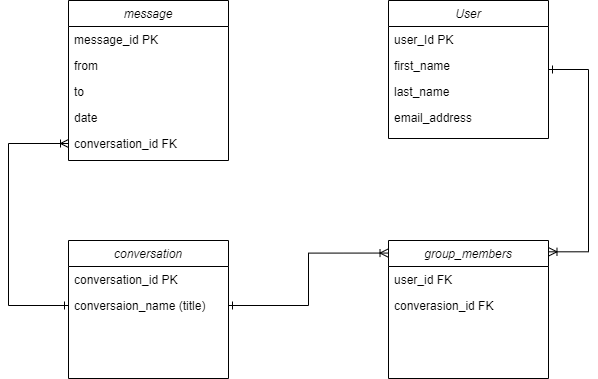

The diagram above was exported from draw.io. Its source (the exported page's mxGraphModel, read from the mxfile embedded in the PNG):
<mxGraphModel dx="1204" dy="606" grid="1" gridSize="10" guides="1" tooltips="1" connect="1" arrows="1" fold="1" page="1" pageScale="1" pageWidth="800" pageHeight="600" math="0" shadow="0">
  <root>
    <mxCell id="WIyWlLk6GJQsqaUBKTNV-0" />
    <mxCell id="WIyWlLk6GJQsqaUBKTNV-1" parent="WIyWlLk6GJQsqaUBKTNV-0" />
    <mxCell id="n6f9xcshzzeqJdiPtbaM-142" style="edgeStyle=orthogonalEdgeStyle;rounded=0;orthogonalLoop=1;jettySize=auto;html=1;fontSize=14;startArrow=ERoneToMany;startFill=0;endArrow=ERone;endFill=0;exitX=1.003;exitY=0.082;exitDx=0;exitDy=0;exitPerimeter=0;" parent="WIyWlLk6GJQsqaUBKTNV-1" source="n6f9xcshzzeqJdiPtbaM-148" target="n6f9xcshzzeqJdiPtbaM-143" edge="1">
      <mxGeometry relative="1" as="geometry">
        <Array as="points">
          <mxPoint x="660" y="331" />
          <mxPoint x="660" y="149" />
        </Array>
      </mxGeometry>
    </mxCell>
    <mxCell id="n6f9xcshzzeqJdiPtbaM-143" value="User" style="swimlane;fontStyle=2;align=center;verticalAlign=top;childLayout=stackLayout;horizontal=1;startSize=26;horizontalStack=0;resizeParent=1;resizeLast=0;collapsible=1;marginBottom=0;rounded=0;shadow=0;strokeWidth=1;" parent="WIyWlLk6GJQsqaUBKTNV-1" vertex="1">
      <mxGeometry x="460" y="80" width="160" height="138" as="geometry">
        <mxRectangle x="230" y="140" width="160" height="26" as="alternateBounds" />
      </mxGeometry>
    </mxCell>
    <mxCell id="n6f9xcshzzeqJdiPtbaM-144" value="user_Id PK" style="text;align=left;verticalAlign=top;spacingLeft=4;spacingRight=4;overflow=hidden;rotatable=0;points=[[0,0.5],[1,0.5]];portConstraint=eastwest;" parent="n6f9xcshzzeqJdiPtbaM-143" vertex="1">
      <mxGeometry y="26" width="160" height="26" as="geometry" />
    </mxCell>
    <mxCell id="n6f9xcshzzeqJdiPtbaM-145" value="first_name" style="text;align=left;verticalAlign=top;spacingLeft=4;spacingRight=4;overflow=hidden;rotatable=0;points=[[0,0.5],[1,0.5]];portConstraint=eastwest;" parent="n6f9xcshzzeqJdiPtbaM-143" vertex="1">
      <mxGeometry y="52" width="160" height="26" as="geometry" />
    </mxCell>
    <mxCell id="n6f9xcshzzeqJdiPtbaM-146" value="last_name&#10;" style="text;align=left;verticalAlign=top;spacingLeft=4;spacingRight=4;overflow=hidden;rotatable=0;points=[[0,0.5],[1,0.5]];portConstraint=eastwest;" parent="n6f9xcshzzeqJdiPtbaM-143" vertex="1">
      <mxGeometry y="78" width="160" height="26" as="geometry" />
    </mxCell>
    <mxCell id="n6f9xcshzzeqJdiPtbaM-147" value="email_address" style="text;align=left;verticalAlign=top;spacingLeft=4;spacingRight=4;overflow=hidden;rotatable=0;points=[[0,0.5],[1,0.5]];portConstraint=eastwest;rounded=0;shadow=0;html=0;" parent="n6f9xcshzzeqJdiPtbaM-143" vertex="1">
      <mxGeometry y="104" width="160" height="26" as="geometry" />
    </mxCell>
    <mxCell id="n6f9xcshzzeqJdiPtbaM-148" value="group_members" style="swimlane;fontStyle=2;align=center;verticalAlign=top;childLayout=stackLayout;horizontal=1;startSize=26;horizontalStack=0;resizeParent=1;resizeLast=0;collapsible=1;marginBottom=0;rounded=0;shadow=0;strokeWidth=1;" parent="WIyWlLk6GJQsqaUBKTNV-1" vertex="1">
      <mxGeometry x="460" y="320" width="160" height="138" as="geometry">
        <mxRectangle x="230" y="140" width="160" height="26" as="alternateBounds" />
      </mxGeometry>
    </mxCell>
    <mxCell id="n6f9xcshzzeqJdiPtbaM-149" value="user_id FK" style="text;align=left;verticalAlign=top;spacingLeft=4;spacingRight=4;overflow=hidden;rotatable=0;points=[[0,0.5],[1,0.5]];portConstraint=eastwest;" parent="n6f9xcshzzeqJdiPtbaM-148" vertex="1">
      <mxGeometry y="26" width="160" height="26" as="geometry" />
    </mxCell>
    <mxCell id="n6f9xcshzzeqJdiPtbaM-150" value="converasion_id FK" style="text;align=left;verticalAlign=top;spacingLeft=4;spacingRight=4;overflow=hidden;rotatable=0;points=[[0,0.5],[1,0.5]];portConstraint=eastwest;" parent="n6f9xcshzzeqJdiPtbaM-148" vertex="1">
      <mxGeometry y="52" width="160" height="26" as="geometry" />
    </mxCell>
    <mxCell id="n6f9xcshzzeqJdiPtbaM-151" value="conversation" style="swimlane;fontStyle=2;align=center;verticalAlign=top;childLayout=stackLayout;horizontal=1;startSize=26;horizontalStack=0;resizeParent=1;resizeLast=0;collapsible=1;marginBottom=0;rounded=0;shadow=0;strokeWidth=1;" parent="WIyWlLk6GJQsqaUBKTNV-1" vertex="1">
      <mxGeometry x="140" y="320" width="160" height="138" as="geometry">
        <mxRectangle x="230" y="140" width="160" height="26" as="alternateBounds" />
      </mxGeometry>
    </mxCell>
    <mxCell id="n6f9xcshzzeqJdiPtbaM-152" value="conversation_id PK" style="text;align=left;verticalAlign=top;spacingLeft=4;spacingRight=4;overflow=hidden;rotatable=0;points=[[0,0.5],[1,0.5]];portConstraint=eastwest;" parent="n6f9xcshzzeqJdiPtbaM-151" vertex="1">
      <mxGeometry y="26" width="160" height="26" as="geometry" />
    </mxCell>
    <mxCell id="n6f9xcshzzeqJdiPtbaM-153" value="conversaion_name (title)" style="text;align=left;verticalAlign=top;spacingLeft=4;spacingRight=4;overflow=hidden;rotatable=0;points=[[0,0.5],[1,0.5]];portConstraint=eastwest;rounded=0;shadow=0;html=0;" parent="n6f9xcshzzeqJdiPtbaM-151" vertex="1">
      <mxGeometry y="52" width="160" height="26" as="geometry" />
    </mxCell>
    <mxCell id="n6f9xcshzzeqJdiPtbaM-154" value="message" style="swimlane;fontStyle=2;align=center;verticalAlign=top;childLayout=stackLayout;horizontal=1;startSize=26;horizontalStack=0;resizeParent=1;resizeLast=0;collapsible=1;marginBottom=0;rounded=0;shadow=0;strokeWidth=1;" parent="WIyWlLk6GJQsqaUBKTNV-1" vertex="1">
      <mxGeometry x="140" y="80" width="160" height="160" as="geometry">
        <mxRectangle x="230" y="140" width="160" height="26" as="alternateBounds" />
      </mxGeometry>
    </mxCell>
    <mxCell id="n6f9xcshzzeqJdiPtbaM-155" value="message_id PK&#10;" style="text;align=left;verticalAlign=top;spacingLeft=4;spacingRight=4;overflow=hidden;rotatable=0;points=[[0,0.5],[1,0.5]];portConstraint=eastwest;" parent="n6f9xcshzzeqJdiPtbaM-154" vertex="1">
      <mxGeometry y="26" width="160" height="26" as="geometry" />
    </mxCell>
    <mxCell id="n6f9xcshzzeqJdiPtbaM-156" value="from" style="text;align=left;verticalAlign=top;spacingLeft=4;spacingRight=4;overflow=hidden;rotatable=0;points=[[0,0.5],[1,0.5]];portConstraint=eastwest;" parent="n6f9xcshzzeqJdiPtbaM-154" vertex="1">
      <mxGeometry y="52" width="160" height="26" as="geometry" />
    </mxCell>
    <mxCell id="n6f9xcshzzeqJdiPtbaM-157" value="to" style="text;align=left;verticalAlign=top;spacingLeft=4;spacingRight=4;overflow=hidden;rotatable=0;points=[[0,0.5],[1,0.5]];portConstraint=eastwest;" parent="n6f9xcshzzeqJdiPtbaM-154" vertex="1">
      <mxGeometry y="78" width="160" height="26" as="geometry" />
    </mxCell>
    <mxCell id="n6f9xcshzzeqJdiPtbaM-158" value="date" style="text;align=left;verticalAlign=top;spacingLeft=4;spacingRight=4;overflow=hidden;rotatable=0;points=[[0,0.5],[1,0.5]];portConstraint=eastwest;rounded=0;shadow=0;html=0;" parent="n6f9xcshzzeqJdiPtbaM-154" vertex="1">
      <mxGeometry y="104" width="160" height="26" as="geometry" />
    </mxCell>
    <mxCell id="n6f9xcshzzeqJdiPtbaM-159" value="conversation_id FK" style="text;align=left;verticalAlign=top;spacingLeft=4;spacingRight=4;overflow=hidden;rotatable=0;points=[[0,0.5],[1,0.5]];portConstraint=eastwest;rounded=0;shadow=0;html=0;" parent="n6f9xcshzzeqJdiPtbaM-154" vertex="1">
      <mxGeometry y="130" width="160" height="26" as="geometry" />
    </mxCell>
    <mxCell id="n6f9xcshzzeqJdiPtbaM-160" style="edgeStyle=orthogonalEdgeStyle;rounded=0;orthogonalLoop=1;jettySize=auto;html=1;fontSize=14;startArrow=ERoneToMany;startFill=0;endArrow=ERone;endFill=0;exitX=-0.003;exitY=0.091;exitDx=0;exitDy=0;exitPerimeter=0;" parent="WIyWlLk6GJQsqaUBKTNV-1" source="n6f9xcshzzeqJdiPtbaM-148" target="n6f9xcshzzeqJdiPtbaM-153" edge="1">
      <mxGeometry relative="1" as="geometry" />
    </mxCell>
    <mxCell id="n6f9xcshzzeqJdiPtbaM-161" style="edgeStyle=orthogonalEdgeStyle;rounded=0;orthogonalLoop=1;jettySize=auto;html=1;fontSize=14;startArrow=ERoneToMany;startFill=0;endArrow=ERone;endFill=0;exitX=0;exitY=0.5;exitDx=0;exitDy=0;" parent="WIyWlLk6GJQsqaUBKTNV-1" source="n6f9xcshzzeqJdiPtbaM-159" target="n6f9xcshzzeqJdiPtbaM-153" edge="1">
      <mxGeometry relative="1" as="geometry">
        <Array as="points">
          <mxPoint x="80" y="223" />
          <mxPoint x="80" y="385" />
        </Array>
      </mxGeometry>
    </mxCell>
  </root>
</mxGraphModel>